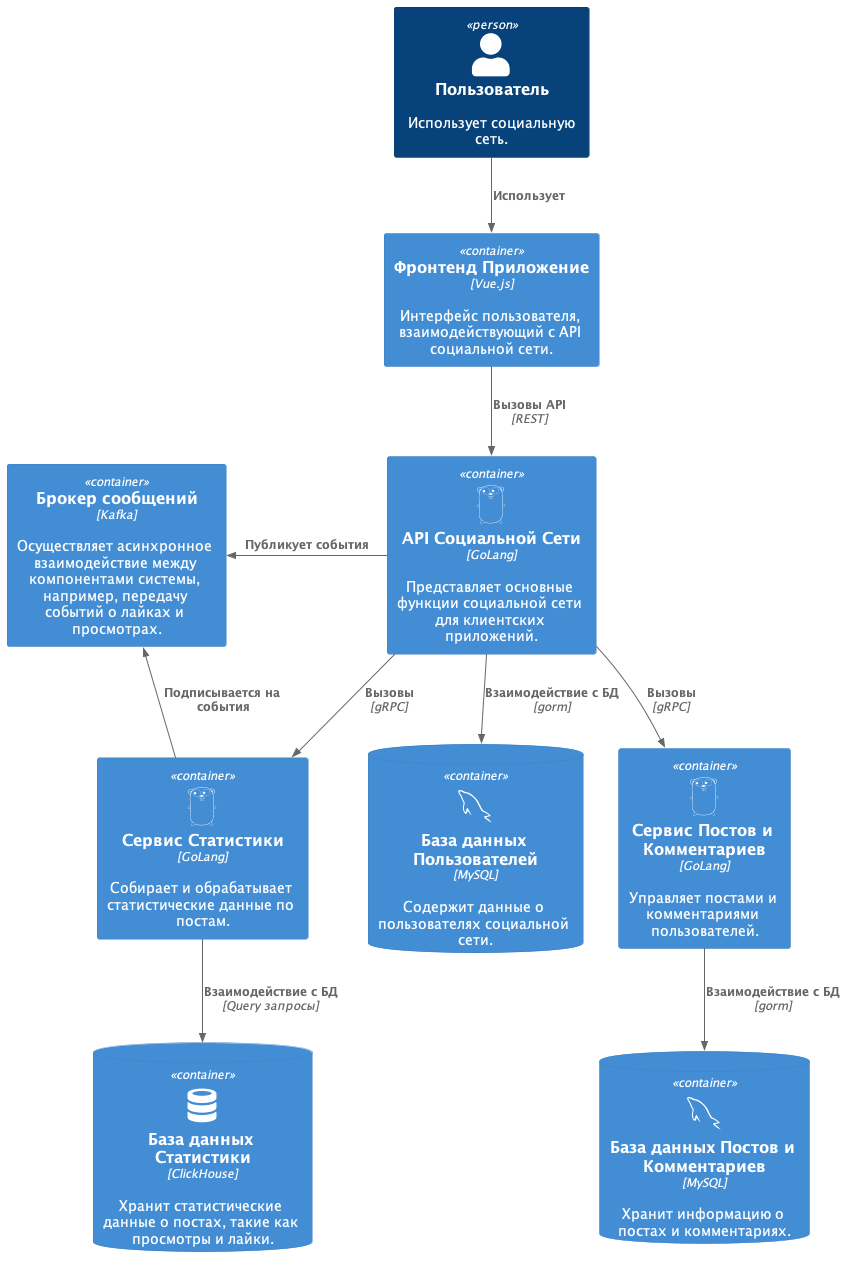

The diagram above was rendered by PlantUML. Its source (embedded in the PNG):
@startuml container_diagram

!include https://raw.githubusercontent.com/plantuml-stdlib/C4-PlantUML/latest/C4_Container.puml

LAYOUT_TOP_DOWN()

!define DEVICONS https://raw.githubusercontent.com/tupadr3/plantuml-icon-font-sprites/master/devicons

!include DEVICONS/go.puml
!include DEVICONS/mysql.puml
!include DEVICONS/database.puml

Person(user, "Пользователь", "Использует социальную сеть.")

Container(webApp, "Фронтенд Приложение", "Vue.js", "Интерфейс пользователя, взаимодействующий с API социальной сети.")
Container(communityApi, "API Социальной Сети", "GoLang", "Представляет основные функции социальной сети для клиентских приложений.", "go")

ContainerDb(postCommentDb, "База данных Постов и Комментариев", "MySQL", "Хранит информацию о постах и комментариях.", "mysql")
ContainerDb(userDb, "База данных Пользователей", "MySQL", "Содержит данные о пользователях социальной сети.", "mysql")
ContainerDb(statisticDb, "База данных Статистики", "ClickHouse", "Хранит статистические данные о постах, такие как просмотры и лайки.", "database")

Container(postCommentService, "Сервис Постов и Комментариев", "GoLang", "Управляет постами и комментариями пользователей.", "go")
Container(statisticService, "Сервис Статистики", "GoLang", "Собирает и обрабатывает статистические данные по постам.", "go")

Container(messageBroker, "Брокер сообщений", "Kafka", "Осуществляет асинхронное взаимодействие между компонентами системы, например, передачу событий о лайках и просмотрах.")

Rel(user, webApp, "Использует")
Rel(webApp, communityApi, "Вызовы API", "REST")
Rel(communityApi, postCommentService, "Вызовы", "gRPC")
Rel(communityApi, statisticService, "Вызовы", "gRPC")
Rel(communityApi, userDb, "Взаимодействие с БД", "gorm")
Rel(postCommentService, postCommentDb, "Взаимодействие с БД", "gorm")
Rel(statisticService, statisticDb, "Взаимодействие с БД", "Query запросы")
Rel_L(communityApi, messageBroker, "Публикует события")
Rel_R(statisticService, messageBroker, "Подписывается на события")

@enduml